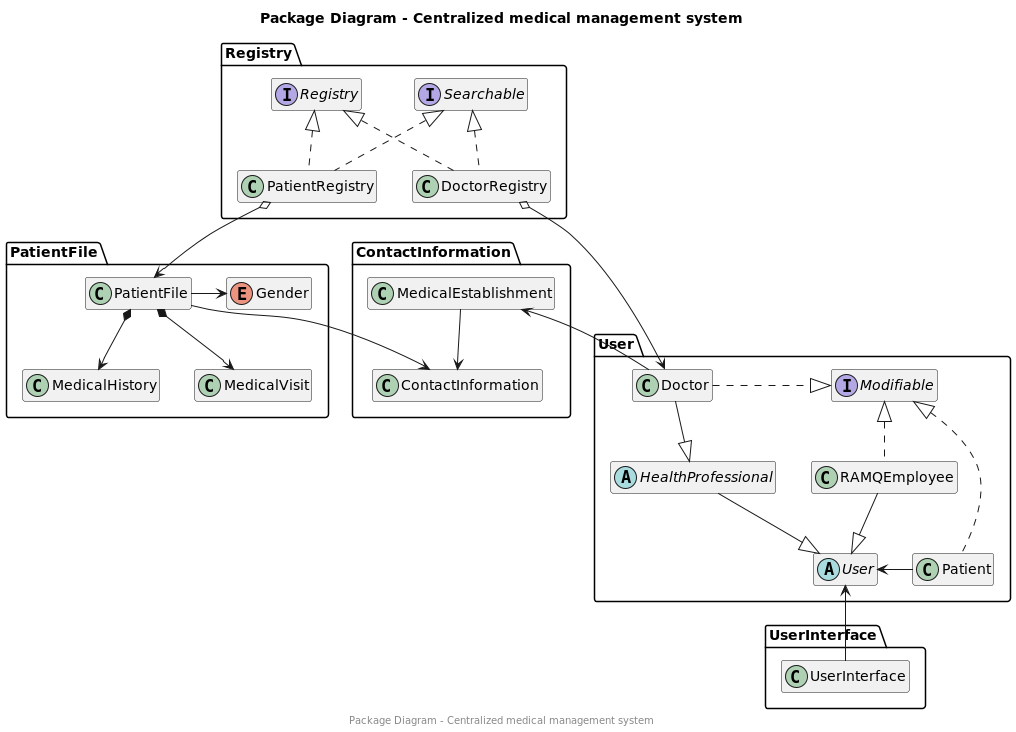

The diagram above was rendered by PlantUML. Its source (embedded in the PNG):
@startuml
'DOCUMENTATION
'PLANTUML (look for instruction about package environment) : https://plantuml.com/fr/deployment-diagram
'WHAT IS A PACKAGE DIAGRAM : https://www.visual-paradigm.com/guide/uml-unified-modeling-language/what-is-package-diagram/
title Package Diagram - Centralized medical management system
center footer Package Diagram - Centralized medical management system
!include common.style
package PatientFile {
    class PatientFile
    class MedicalHistory
    class MedicalVisit
    enum Gender
}
PatientFile *--> MedicalHistory
PatientFile *--> MedicalVisit
PatientFile -> Gender

package Registry {
    interface Searchable
    interface Registry
    class PatientRegistry
    class DoctorRegistry
}
Searchable <|.. PatientRegistry
Searchable <|.. DoctorRegistry
Registry <|.. PatientRegistry
Registry <|.. DoctorRegistry
PatientRegistry o--> PatientFile

package ContactInformation {
    class MedicalEstablishment
    class ContactInformation
}
MedicalEstablishment --> ContactInformation
PatientFile --> ContactInformation

package User {
    class Doctor
    class RAMQEmployee
    class Patient
    abstract HealthProfessional
    abstract User
    interface Modifiable
}
DoctorRegistry o--> Doctor
MedicalEstablishment <-- Doctor
Doctor --|> HealthProfessional
Doctor .|> Modifiable
Modifiable <|.. RAMQEmployee
RAMQEmployee --|> User
HealthProfessional -|> User
User <- Patient
Modifiable <|.. Patient

package UserInterface {
    class UserInterface
}
User <-- UserInterface

@enduml